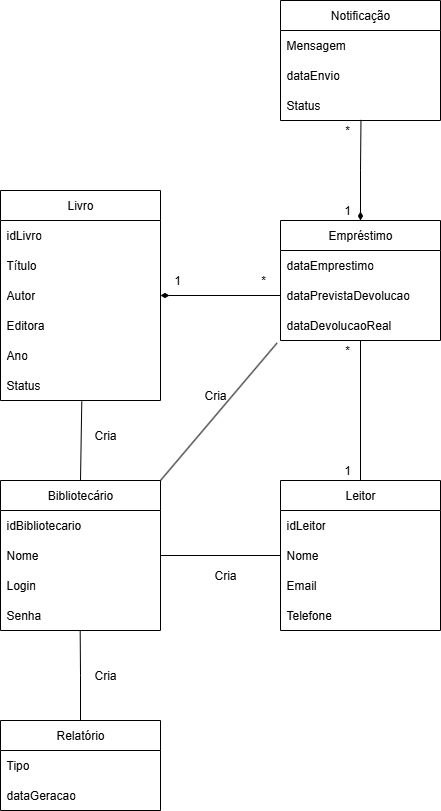

The diagram above was exported from draw.io. Its source (the exported page's mxGraphModel, read from the mxfile embedded in the PNG):
<mxGraphModel dx="1042" dy="1736" grid="1" gridSize="10" guides="1" tooltips="1" connect="1" arrows="1" fold="1" page="1" pageScale="1" pageWidth="827" pageHeight="1169" math="0" shadow="0">
  <root>
    <mxCell id="0" />
    <mxCell id="1" parent="0" />
    <mxCell id="KfrFf84Sq0EnQc2PsziQ-32" style="edgeStyle=orthogonalEdgeStyle;rounded=0;orthogonalLoop=1;jettySize=auto;html=1;exitX=0.5;exitY=0;exitDx=0;exitDy=0;entryX=0.5;entryY=1;entryDx=0;entryDy=0;endArrow=none;endFill=0;" parent="1" source="KfrFf84Sq0EnQc2PsziQ-1" target="KfrFf84Sq0EnQc2PsziQ-20" edge="1">
      <mxGeometry relative="1" as="geometry" />
    </mxCell>
    <mxCell id="KfrFf84Sq0EnQc2PsziQ-1" value="Leitor" style="swimlane;fontStyle=0;childLayout=stackLayout;horizontal=1;startSize=30;horizontalStack=0;resizeParent=1;resizeParentMax=0;resizeLast=0;collapsible=1;marginBottom=0;whiteSpace=wrap;html=1;" parent="1" vertex="1">
      <mxGeometry x="640" y="160" width="160" height="150" as="geometry" />
    </mxCell>
    <mxCell id="KfrFf84Sq0EnQc2PsziQ-3" value="idLeitor" style="text;strokeColor=none;fillColor=none;align=left;verticalAlign=middle;spacingLeft=4;spacingRight=4;overflow=hidden;points=[[0,0.5],[1,0.5]];portConstraint=eastwest;rotatable=0;whiteSpace=wrap;html=1;" parent="KfrFf84Sq0EnQc2PsziQ-1" vertex="1">
      <mxGeometry y="30" width="160" height="30" as="geometry" />
    </mxCell>
    <mxCell id="KfrFf84Sq0EnQc2PsziQ-4" value="Nome" style="text;strokeColor=none;fillColor=none;align=left;verticalAlign=middle;spacingLeft=4;spacingRight=4;overflow=hidden;points=[[0,0.5],[1,0.5]];portConstraint=eastwest;rotatable=0;whiteSpace=wrap;html=1;" parent="KfrFf84Sq0EnQc2PsziQ-1" vertex="1">
      <mxGeometry y="60" width="160" height="30" as="geometry" />
    </mxCell>
    <mxCell id="KfrFf84Sq0EnQc2PsziQ-5" value="Email" style="text;strokeColor=none;fillColor=none;align=left;verticalAlign=middle;spacingLeft=4;spacingRight=4;overflow=hidden;points=[[0,0.5],[1,0.5]];portConstraint=eastwest;rotatable=0;whiteSpace=wrap;html=1;" parent="KfrFf84Sq0EnQc2PsziQ-1" vertex="1">
      <mxGeometry y="90" width="160" height="30" as="geometry" />
    </mxCell>
    <mxCell id="KfrFf84Sq0EnQc2PsziQ-6" value="Telefone" style="text;strokeColor=none;fillColor=none;align=left;verticalAlign=middle;spacingLeft=4;spacingRight=4;overflow=hidden;points=[[0,0.5],[1,0.5]];portConstraint=eastwest;rotatable=0;whiteSpace=wrap;html=1;" parent="KfrFf84Sq0EnQc2PsziQ-1" vertex="1">
      <mxGeometry y="120" width="160" height="30" as="geometry" />
    </mxCell>
    <mxCell id="KfrFf84Sq0EnQc2PsziQ-7" value="Bibliotecário" style="swimlane;fontStyle=0;childLayout=stackLayout;horizontal=1;startSize=30;horizontalStack=0;resizeParent=1;resizeParentMax=0;resizeLast=0;collapsible=1;marginBottom=0;whiteSpace=wrap;html=1;" parent="1" vertex="1">
      <mxGeometry x="360" y="160" width="160" height="150" as="geometry" />
    </mxCell>
    <mxCell id="KfrFf84Sq0EnQc2PsziQ-8" value="idBibliotecario" style="text;strokeColor=none;fillColor=none;align=left;verticalAlign=middle;spacingLeft=4;spacingRight=4;overflow=hidden;points=[[0,0.5],[1,0.5]];portConstraint=eastwest;rotatable=0;whiteSpace=wrap;html=1;" parent="KfrFf84Sq0EnQc2PsziQ-7" vertex="1">
      <mxGeometry y="30" width="160" height="30" as="geometry" />
    </mxCell>
    <mxCell id="KfrFf84Sq0EnQc2PsziQ-9" value="Nome" style="text;strokeColor=none;fillColor=none;align=left;verticalAlign=middle;spacingLeft=4;spacingRight=4;overflow=hidden;points=[[0,0.5],[1,0.5]];portConstraint=eastwest;rotatable=0;whiteSpace=wrap;html=1;" parent="KfrFf84Sq0EnQc2PsziQ-7" vertex="1">
      <mxGeometry y="60" width="160" height="30" as="geometry" />
    </mxCell>
    <mxCell id="KfrFf84Sq0EnQc2PsziQ-10" value="Login" style="text;strokeColor=none;fillColor=none;align=left;verticalAlign=middle;spacingLeft=4;spacingRight=4;overflow=hidden;points=[[0,0.5],[1,0.5]];portConstraint=eastwest;rotatable=0;whiteSpace=wrap;html=1;" parent="KfrFf84Sq0EnQc2PsziQ-7" vertex="1">
      <mxGeometry y="90" width="160" height="30" as="geometry" />
    </mxCell>
    <mxCell id="KfrFf84Sq0EnQc2PsziQ-12" value="Senha" style="text;strokeColor=none;fillColor=none;align=left;verticalAlign=middle;spacingLeft=4;spacingRight=4;overflow=hidden;points=[[0,0.5],[1,0.5]];portConstraint=eastwest;rotatable=0;whiteSpace=wrap;html=1;" parent="KfrFf84Sq0EnQc2PsziQ-7" vertex="1">
      <mxGeometry y="120" width="160" height="30" as="geometry" />
    </mxCell>
    <mxCell id="KfrFf84Sq0EnQc2PsziQ-13" value="Livro" style="swimlane;fontStyle=0;childLayout=stackLayout;horizontal=1;startSize=30;horizontalStack=0;resizeParent=1;resizeParentMax=0;resizeLast=0;collapsible=1;marginBottom=0;whiteSpace=wrap;html=1;" parent="1" vertex="1">
      <mxGeometry x="360" y="-130" width="160" height="210" as="geometry" />
    </mxCell>
    <mxCell id="KfrFf84Sq0EnQc2PsziQ-14" value="idLivro" style="text;strokeColor=none;fillColor=none;align=left;verticalAlign=middle;spacingLeft=4;spacingRight=4;overflow=hidden;points=[[0,0.5],[1,0.5]];portConstraint=eastwest;rotatable=0;whiteSpace=wrap;html=1;" parent="KfrFf84Sq0EnQc2PsziQ-13" vertex="1">
      <mxGeometry y="30" width="160" height="30" as="geometry" />
    </mxCell>
    <mxCell id="KfrFf84Sq0EnQc2PsziQ-15" value="Título" style="text;strokeColor=none;fillColor=none;align=left;verticalAlign=middle;spacingLeft=4;spacingRight=4;overflow=hidden;points=[[0,0.5],[1,0.5]];portConstraint=eastwest;rotatable=0;whiteSpace=wrap;html=1;" parent="KfrFf84Sq0EnQc2PsziQ-13" vertex="1">
      <mxGeometry y="60" width="160" height="30" as="geometry" />
    </mxCell>
    <mxCell id="KfrFf84Sq0EnQc2PsziQ-16" value="Autor" style="text;strokeColor=none;fillColor=none;align=left;verticalAlign=middle;spacingLeft=4;spacingRight=4;overflow=hidden;points=[[0,0.5],[1,0.5]];portConstraint=eastwest;rotatable=0;whiteSpace=wrap;html=1;" parent="KfrFf84Sq0EnQc2PsziQ-13" vertex="1">
      <mxGeometry y="90" width="160" height="30" as="geometry" />
    </mxCell>
    <mxCell id="KfrFf84Sq0EnQc2PsziQ-17" value="Editora" style="text;strokeColor=none;fillColor=none;align=left;verticalAlign=middle;spacingLeft=4;spacingRight=4;overflow=hidden;points=[[0,0.5],[1,0.5]];portConstraint=eastwest;rotatable=0;whiteSpace=wrap;html=1;" parent="KfrFf84Sq0EnQc2PsziQ-13" vertex="1">
      <mxGeometry y="120" width="160" height="30" as="geometry" />
    </mxCell>
    <mxCell id="KfrFf84Sq0EnQc2PsziQ-18" value="Ano" style="text;strokeColor=none;fillColor=none;align=left;verticalAlign=middle;spacingLeft=4;spacingRight=4;overflow=hidden;points=[[0,0.5],[1,0.5]];portConstraint=eastwest;rotatable=0;whiteSpace=wrap;html=1;" parent="KfrFf84Sq0EnQc2PsziQ-13" vertex="1">
      <mxGeometry y="150" width="160" height="30" as="geometry" />
    </mxCell>
    <mxCell id="KfrFf84Sq0EnQc2PsziQ-19" value="Status" style="text;strokeColor=none;fillColor=none;align=left;verticalAlign=middle;spacingLeft=4;spacingRight=4;overflow=hidden;points=[[0,0.5],[1,0.5]];portConstraint=eastwest;rotatable=0;whiteSpace=wrap;html=1;" parent="KfrFf84Sq0EnQc2PsziQ-13" vertex="1">
      <mxGeometry y="180" width="160" height="30" as="geometry" />
    </mxCell>
    <mxCell id="KfrFf84Sq0EnQc2PsziQ-20" value="Empréstimo" style="swimlane;fontStyle=0;childLayout=stackLayout;horizontal=1;startSize=30;horizontalStack=0;resizeParent=1;resizeParentMax=0;resizeLast=0;collapsible=1;marginBottom=0;whiteSpace=wrap;html=1;" parent="1" vertex="1">
      <mxGeometry x="640" y="-100" width="160" height="120" as="geometry" />
    </mxCell>
    <mxCell id="KfrFf84Sq0EnQc2PsziQ-21" value="dataEmprestimo" style="text;strokeColor=none;fillColor=none;align=left;verticalAlign=middle;spacingLeft=4;spacingRight=4;overflow=hidden;points=[[0,0.5],[1,0.5]];portConstraint=eastwest;rotatable=0;whiteSpace=wrap;html=1;" parent="KfrFf84Sq0EnQc2PsziQ-20" vertex="1">
      <mxGeometry y="30" width="160" height="30" as="geometry" />
    </mxCell>
    <mxCell id="KfrFf84Sq0EnQc2PsziQ-22" value="dataPrevistaDevolucao" style="text;strokeColor=none;fillColor=none;align=left;verticalAlign=middle;spacingLeft=4;spacingRight=4;overflow=hidden;points=[[0,0.5],[1,0.5]];portConstraint=eastwest;rotatable=0;whiteSpace=wrap;html=1;" parent="KfrFf84Sq0EnQc2PsziQ-20" vertex="1">
      <mxGeometry y="60" width="160" height="30" as="geometry" />
    </mxCell>
    <mxCell id="KfrFf84Sq0EnQc2PsziQ-23" value="dataDevolucaoReal" style="text;strokeColor=none;fillColor=none;align=left;verticalAlign=middle;spacingLeft=4;spacingRight=4;overflow=hidden;points=[[0,0.5],[1,0.5]];portConstraint=eastwest;rotatable=0;whiteSpace=wrap;html=1;" parent="KfrFf84Sq0EnQc2PsziQ-20" vertex="1">
      <mxGeometry y="90" width="160" height="30" as="geometry" />
    </mxCell>
    <mxCell id="KfrFf84Sq0EnQc2PsziQ-24" value="Notificação" style="swimlane;fontStyle=0;childLayout=stackLayout;horizontal=1;startSize=30;horizontalStack=0;resizeParent=1;resizeParentMax=0;resizeLast=0;collapsible=1;marginBottom=0;whiteSpace=wrap;html=1;" parent="1" vertex="1">
      <mxGeometry x="640" y="-320" width="160" height="120" as="geometry" />
    </mxCell>
    <mxCell id="KfrFf84Sq0EnQc2PsziQ-25" value="Mensagem" style="text;strokeColor=none;fillColor=none;align=left;verticalAlign=middle;spacingLeft=4;spacingRight=4;overflow=hidden;points=[[0,0.5],[1,0.5]];portConstraint=eastwest;rotatable=0;whiteSpace=wrap;html=1;" parent="KfrFf84Sq0EnQc2PsziQ-24" vertex="1">
      <mxGeometry y="30" width="160" height="30" as="geometry" />
    </mxCell>
    <mxCell id="KfrFf84Sq0EnQc2PsziQ-26" value="dataEnvio" style="text;strokeColor=none;fillColor=none;align=left;verticalAlign=middle;spacingLeft=4;spacingRight=4;overflow=hidden;points=[[0,0.5],[1,0.5]];portConstraint=eastwest;rotatable=0;whiteSpace=wrap;html=1;" parent="KfrFf84Sq0EnQc2PsziQ-24" vertex="1">
      <mxGeometry y="60" width="160" height="30" as="geometry" />
    </mxCell>
    <mxCell id="KfrFf84Sq0EnQc2PsziQ-27" value="Status" style="text;strokeColor=none;fillColor=none;align=left;verticalAlign=middle;spacingLeft=4;spacingRight=4;overflow=hidden;points=[[0,0.5],[1,0.5]];portConstraint=eastwest;rotatable=0;whiteSpace=wrap;html=1;" parent="KfrFf84Sq0EnQc2PsziQ-24" vertex="1">
      <mxGeometry y="90" width="160" height="30" as="geometry" />
    </mxCell>
    <mxCell id="KfrFf84Sq0EnQc2PsziQ-28" value="Relatório" style="swimlane;fontStyle=0;childLayout=stackLayout;horizontal=1;startSize=30;horizontalStack=0;resizeParent=1;resizeParentMax=0;resizeLast=0;collapsible=1;marginBottom=0;whiteSpace=wrap;html=1;" parent="1" vertex="1">
      <mxGeometry x="360" y="400" width="160" height="90" as="geometry" />
    </mxCell>
    <mxCell id="KfrFf84Sq0EnQc2PsziQ-29" value="Tipo" style="text;strokeColor=none;fillColor=none;align=left;verticalAlign=middle;spacingLeft=4;spacingRight=4;overflow=hidden;points=[[0,0.5],[1,0.5]];portConstraint=eastwest;rotatable=0;whiteSpace=wrap;html=1;" parent="KfrFf84Sq0EnQc2PsziQ-28" vertex="1">
      <mxGeometry y="30" width="160" height="30" as="geometry" />
    </mxCell>
    <mxCell id="KfrFf84Sq0EnQc2PsziQ-30" value="dataGeracao" style="text;strokeColor=none;fillColor=none;align=left;verticalAlign=middle;spacingLeft=4;spacingRight=4;overflow=hidden;points=[[0,0.5],[1,0.5]];portConstraint=eastwest;rotatable=0;whiteSpace=wrap;html=1;" parent="KfrFf84Sq0EnQc2PsziQ-28" vertex="1">
      <mxGeometry y="60" width="160" height="30" as="geometry" />
    </mxCell>
    <mxCell id="KfrFf84Sq0EnQc2PsziQ-33" style="edgeStyle=orthogonalEdgeStyle;rounded=0;orthogonalLoop=1;jettySize=auto;html=1;exitX=1;exitY=0.5;exitDx=0;exitDy=0;entryX=0;entryY=0.5;entryDx=0;entryDy=0;startArrow=none;startFill=0;endArrow=none;endFill=0;" parent="1" source="KfrFf84Sq0EnQc2PsziQ-9" target="KfrFf84Sq0EnQc2PsziQ-4" edge="1">
      <mxGeometry relative="1" as="geometry" />
    </mxCell>
    <mxCell id="KfrFf84Sq0EnQc2PsziQ-34" style="edgeStyle=orthogonalEdgeStyle;rounded=0;orthogonalLoop=1;jettySize=auto;html=1;exitX=0.5;exitY=0;exitDx=0;exitDy=0;entryX=0.498;entryY=0.993;entryDx=0;entryDy=0;entryPerimeter=0;endArrow=none;endFill=0;" parent="1" source="KfrFf84Sq0EnQc2PsziQ-28" target="KfrFf84Sq0EnQc2PsziQ-12" edge="1">
      <mxGeometry relative="1" as="geometry" />
    </mxCell>
    <mxCell id="KfrFf84Sq0EnQc2PsziQ-35" style="rounded=0;orthogonalLoop=1;jettySize=auto;html=1;exitX=1;exitY=0;exitDx=0;exitDy=0;entryX=-0.022;entryY=1.087;entryDx=0;entryDy=0;entryPerimeter=0;endArrow=none;endFill=0;" parent="1" source="KfrFf84Sq0EnQc2PsziQ-7" target="KfrFf84Sq0EnQc2PsziQ-23" edge="1">
      <mxGeometry relative="1" as="geometry" />
    </mxCell>
    <mxCell id="KfrFf84Sq0EnQc2PsziQ-36" style="edgeStyle=orthogonalEdgeStyle;rounded=0;orthogonalLoop=1;jettySize=auto;html=1;exitX=1;exitY=0.5;exitDx=0;exitDy=0;entryX=0;entryY=0.5;entryDx=0;entryDy=0;endArrow=none;endFill=0;startArrow=diamondThin;startFill=1;" parent="1" source="KfrFf84Sq0EnQc2PsziQ-16" target="KfrFf84Sq0EnQc2PsziQ-22" edge="1">
      <mxGeometry relative="1" as="geometry" />
    </mxCell>
    <mxCell id="KfrFf84Sq0EnQc2PsziQ-37" style="rounded=0;orthogonalLoop=1;jettySize=auto;html=1;exitX=0.5;exitY=0;exitDx=0;exitDy=0;entryX=0.508;entryY=1.033;entryDx=0;entryDy=0;entryPerimeter=0;endArrow=none;endFill=0;" parent="1" source="KfrFf84Sq0EnQc2PsziQ-7" target="KfrFf84Sq0EnQc2PsziQ-19" edge="1">
      <mxGeometry relative="1" as="geometry" />
    </mxCell>
    <mxCell id="KfrFf84Sq0EnQc2PsziQ-39" value="1" style="text;html=1;align=center;verticalAlign=middle;whiteSpace=wrap;rounded=0;" parent="1" vertex="1">
      <mxGeometry x="690" y="140" width="34" height="20" as="geometry" />
    </mxCell>
    <mxCell id="KfrFf84Sq0EnQc2PsziQ-41" value="*" style="text;html=1;align=center;verticalAlign=middle;whiteSpace=wrap;rounded=0;" parent="1" vertex="1">
      <mxGeometry x="690" y="20" width="34" height="20" as="geometry" />
    </mxCell>
    <mxCell id="KfrFf84Sq0EnQc2PsziQ-43" value="1" style="text;html=1;align=center;verticalAlign=middle;whiteSpace=wrap;rounded=0;" parent="1" vertex="1">
      <mxGeometry x="520" y="-50" width="34" height="20" as="geometry" />
    </mxCell>
    <mxCell id="KfrFf84Sq0EnQc2PsziQ-44" style="edgeStyle=orthogonalEdgeStyle;rounded=0;orthogonalLoop=1;jettySize=auto;html=1;exitX=0.5;exitY=0;exitDx=0;exitDy=0;entryX=0.503;entryY=0.98;entryDx=0;entryDy=0;entryPerimeter=0;endArrow=none;endFill=0;startArrow=diamondThin;startFill=1;" parent="1" source="KfrFf84Sq0EnQc2PsziQ-20" target="KfrFf84Sq0EnQc2PsziQ-27" edge="1">
      <mxGeometry relative="1" as="geometry" />
    </mxCell>
    <mxCell id="KfrFf84Sq0EnQc2PsziQ-45" value="*" style="text;html=1;align=center;verticalAlign=middle;whiteSpace=wrap;rounded=0;" parent="1" vertex="1">
      <mxGeometry x="606" y="-50" width="34" height="20" as="geometry" />
    </mxCell>
    <mxCell id="KfrFf84Sq0EnQc2PsziQ-46" value="1" style="text;html=1;align=center;verticalAlign=middle;whiteSpace=wrap;rounded=0;" parent="1" vertex="1">
      <mxGeometry x="690" y="-120" width="34" height="20" as="geometry" />
    </mxCell>
    <mxCell id="KfrFf84Sq0EnQc2PsziQ-47" value="*" style="text;html=1;align=center;verticalAlign=middle;whiteSpace=wrap;rounded=0;" parent="1" vertex="1">
      <mxGeometry x="690" y="-200" width="34" height="20" as="geometry" />
    </mxCell>
    <mxCell id="KfrFf84Sq0EnQc2PsziQ-49" value="Cria" style="text;html=1;align=center;verticalAlign=middle;whiteSpace=wrap;rounded=0;" parent="1" vertex="1">
      <mxGeometry x="430" y="340" width="70" height="30" as="geometry" />
    </mxCell>
    <mxCell id="KfrFf84Sq0EnQc2PsziQ-50" value="Cria" style="text;html=1;align=center;verticalAlign=middle;whiteSpace=wrap;rounded=0;" parent="1" vertex="1">
      <mxGeometry x="550" y="240" width="70" height="30" as="geometry" />
    </mxCell>
    <mxCell id="KfrFf84Sq0EnQc2PsziQ-51" value="Cria" style="text;html=1;align=center;verticalAlign=middle;whiteSpace=wrap;rounded=0;" parent="1" vertex="1">
      <mxGeometry x="540" y="60" width="70" height="30" as="geometry" />
    </mxCell>
    <mxCell id="KfrFf84Sq0EnQc2PsziQ-53" value="Cria" style="text;html=1;align=center;verticalAlign=middle;whiteSpace=wrap;rounded=0;" parent="1" vertex="1">
      <mxGeometry x="430" y="100" width="70" height="30" as="geometry" />
    </mxCell>
  </root>
</mxGraphModel>